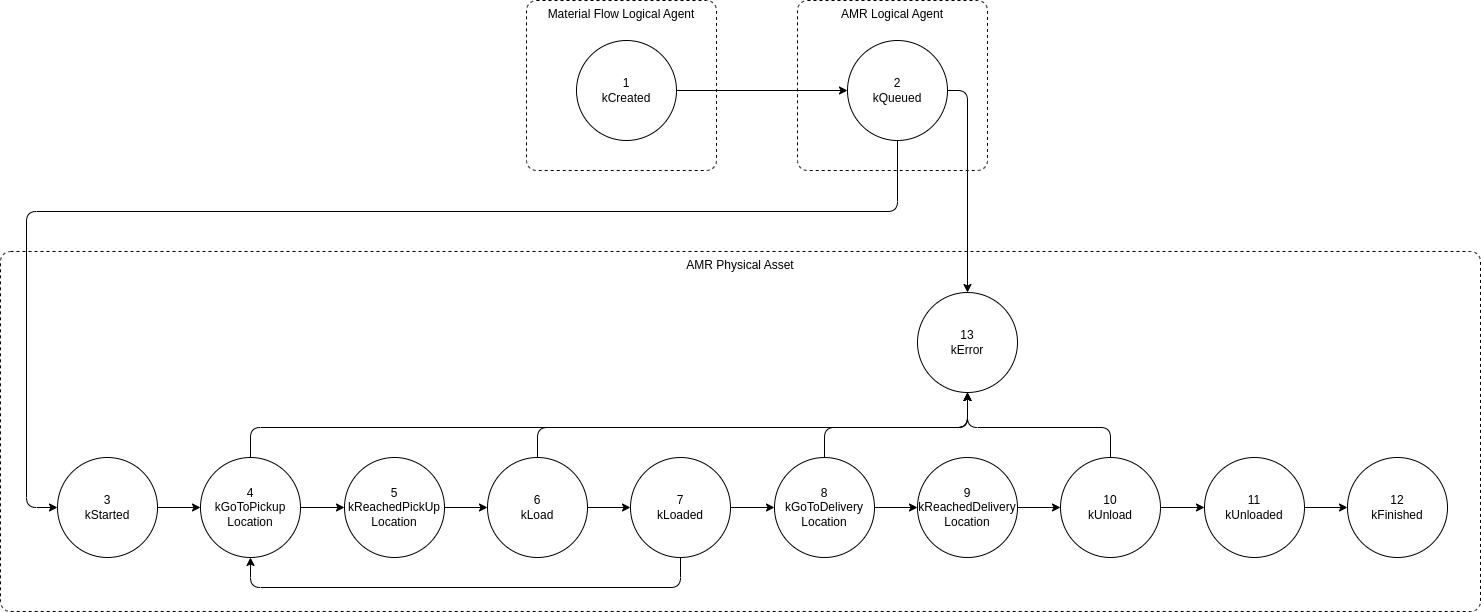

The diagram above was exported from draw.io. Its source (the exported page's mxGraphModel, read from the mxfile embedded in the PNG):
<mxGraphModel dx="4437" dy="1518" grid="1" gridSize="10" guides="1" tooltips="1" connect="1" arrows="1" fold="1" page="1" pageScale="1" pageWidth="827" pageHeight="1169" math="0" shadow="0">
  <root>
    <mxCell id="WIyWlLk6GJQsqaUBKTNV-0" />
    <mxCell id="WIyWlLk6GJQsqaUBKTNV-1" parent="WIyWlLk6GJQsqaUBKTNV-0" />
    <mxCell id="Ett1Lp3eDHxWMaNe5WvE-15" style="edgeStyle=orthogonalEdgeStyle;rounded=1;orthogonalLoop=1;jettySize=auto;html=1;entryX=0;entryY=0.5;entryDx=0;entryDy=0;" parent="WIyWlLk6GJQsqaUBKTNV-1" source="Ett1Lp3eDHxWMaNe5WvE-1" target="Ett1Lp3eDHxWMaNe5WvE-2" edge="1">
      <mxGeometry relative="1" as="geometry">
        <Array as="points">
          <mxPoint x="691" y="480" />
          <mxPoint x="-180" y="480" />
          <mxPoint x="-180" y="776" />
        </Array>
      </mxGeometry>
    </mxCell>
    <mxCell id="Ett1Lp3eDHxWMaNe5WvE-34" value="AMR Physical Asset" style="html=1;align=center;verticalAlign=top;rounded=1;absoluteArcSize=1;arcSize=20;dashed=1;whiteSpace=wrap;fillColor=none;container=0;" parent="WIyWlLk6GJQsqaUBKTNV-1" vertex="1">
      <mxGeometry x="-206" y="520" width="1480" height="360" as="geometry" />
    </mxCell>
    <mxCell id="Ett1Lp3eDHxWMaNe5WvE-2" value="3&lt;br&gt;kStarted" style="ellipse;whiteSpace=wrap;html=1;aspect=fixed;rounded=1;container=0;" parent="WIyWlLk6GJQsqaUBKTNV-1" vertex="1">
      <mxGeometry x="-149" y="726" width="100" height="100" as="geometry" />
    </mxCell>
    <mxCell id="Ett1Lp3eDHxWMaNe5WvE-4" value="4&lt;br&gt;kGoToPickup&lt;br&gt;Location" style="ellipse;whiteSpace=wrap;html=1;aspect=fixed;rounded=1;container=0;" parent="WIyWlLk6GJQsqaUBKTNV-1" vertex="1">
      <mxGeometry x="-6" y="726" width="100" height="100" as="geometry" />
    </mxCell>
    <mxCell id="Ett1Lp3eDHxWMaNe5WvE-16" style="edgeStyle=orthogonalEdgeStyle;rounded=1;orthogonalLoop=1;jettySize=auto;html=1;exitX=1;exitY=0.5;exitDx=0;exitDy=0;entryX=0;entryY=0.5;entryDx=0;entryDy=0;" parent="WIyWlLk6GJQsqaUBKTNV-1" source="Ett1Lp3eDHxWMaNe5WvE-2" target="Ett1Lp3eDHxWMaNe5WvE-4" edge="1">
      <mxGeometry relative="1" as="geometry" />
    </mxCell>
    <mxCell id="Ett1Lp3eDHxWMaNe5WvE-5" value="5&lt;br&gt;kReachedPickUp&lt;br&gt;Location" style="ellipse;whiteSpace=wrap;html=1;aspect=fixed;rounded=1;container=0;" parent="WIyWlLk6GJQsqaUBKTNV-1" vertex="1">
      <mxGeometry x="138" y="726" width="100" height="100" as="geometry" />
    </mxCell>
    <mxCell id="Ett1Lp3eDHxWMaNe5WvE-17" style="edgeStyle=orthogonalEdgeStyle;rounded=1;orthogonalLoop=1;jettySize=auto;html=1;exitX=1;exitY=0.5;exitDx=0;exitDy=0;" parent="WIyWlLk6GJQsqaUBKTNV-1" source="Ett1Lp3eDHxWMaNe5WvE-4" target="Ett1Lp3eDHxWMaNe5WvE-5" edge="1">
      <mxGeometry relative="1" as="geometry" />
    </mxCell>
    <mxCell id="Ett1Lp3eDHxWMaNe5WvE-6" value="6&lt;br&gt;kLoad" style="ellipse;whiteSpace=wrap;html=1;aspect=fixed;rounded=1;container=0;" parent="WIyWlLk6GJQsqaUBKTNV-1" vertex="1">
      <mxGeometry x="281" y="726" width="100" height="100" as="geometry" />
    </mxCell>
    <mxCell id="Ett1Lp3eDHxWMaNe5WvE-18" style="edgeStyle=orthogonalEdgeStyle;rounded=1;orthogonalLoop=1;jettySize=auto;html=1;exitX=1;exitY=0.5;exitDx=0;exitDy=0;entryX=0;entryY=0.5;entryDx=0;entryDy=0;" parent="WIyWlLk6GJQsqaUBKTNV-1" source="Ett1Lp3eDHxWMaNe5WvE-5" target="Ett1Lp3eDHxWMaNe5WvE-6" edge="1">
      <mxGeometry relative="1" as="geometry" />
    </mxCell>
    <mxCell id="Ett1Lp3eDHxWMaNe5WvE-21" style="edgeStyle=orthogonalEdgeStyle;rounded=1;orthogonalLoop=1;jettySize=auto;html=1;" parent="WIyWlLk6GJQsqaUBKTNV-1" source="Ett1Lp3eDHxWMaNe5WvE-7" target="Ett1Lp3eDHxWMaNe5WvE-4" edge="1">
      <mxGeometry relative="1" as="geometry">
        <Array as="points">
          <mxPoint x="474" y="856" />
          <mxPoint x="44" y="856" />
        </Array>
      </mxGeometry>
    </mxCell>
    <mxCell id="Ett1Lp3eDHxWMaNe5WvE-7" value="7&lt;br&gt;kLoaded" style="ellipse;whiteSpace=wrap;html=1;aspect=fixed;rounded=1;container=0;" parent="WIyWlLk6GJQsqaUBKTNV-1" vertex="1">
      <mxGeometry x="424" y="726" width="100" height="100" as="geometry" />
    </mxCell>
    <mxCell id="Ett1Lp3eDHxWMaNe5WvE-19" style="edgeStyle=orthogonalEdgeStyle;rounded=1;orthogonalLoop=1;jettySize=auto;html=1;exitX=1;exitY=0.5;exitDx=0;exitDy=0;" parent="WIyWlLk6GJQsqaUBKTNV-1" source="Ett1Lp3eDHxWMaNe5WvE-6" target="Ett1Lp3eDHxWMaNe5WvE-7" edge="1">
      <mxGeometry relative="1" as="geometry" />
    </mxCell>
    <mxCell id="Ett1Lp3eDHxWMaNe5WvE-8" value="8&lt;br&gt;kGoToDelivery&lt;br&gt;Location" style="ellipse;whiteSpace=wrap;html=1;aspect=fixed;rounded=1;container=0;" parent="WIyWlLk6GJQsqaUBKTNV-1" vertex="1">
      <mxGeometry x="568" y="726" width="100" height="100" as="geometry" />
    </mxCell>
    <mxCell id="Ett1Lp3eDHxWMaNe5WvE-20" style="edgeStyle=orthogonalEdgeStyle;rounded=1;orthogonalLoop=1;jettySize=auto;html=1;exitX=1;exitY=0.5;exitDx=0;exitDy=0;entryX=0;entryY=0.5;entryDx=0;entryDy=0;" parent="WIyWlLk6GJQsqaUBKTNV-1" source="Ett1Lp3eDHxWMaNe5WvE-7" target="Ett1Lp3eDHxWMaNe5WvE-8" edge="1">
      <mxGeometry relative="1" as="geometry" />
    </mxCell>
    <mxCell id="Ett1Lp3eDHxWMaNe5WvE-9" value="9&lt;br&gt;kReachedDelivery&lt;br&gt;Location" style="ellipse;whiteSpace=wrap;html=1;aspect=fixed;rounded=1;container=0;" parent="WIyWlLk6GJQsqaUBKTNV-1" vertex="1">
      <mxGeometry x="711" y="726" width="100" height="100" as="geometry" />
    </mxCell>
    <mxCell id="Ett1Lp3eDHxWMaNe5WvE-22" style="edgeStyle=orthogonalEdgeStyle;rounded=1;orthogonalLoop=1;jettySize=auto;html=1;exitX=1;exitY=0.5;exitDx=0;exitDy=0;" parent="WIyWlLk6GJQsqaUBKTNV-1" source="Ett1Lp3eDHxWMaNe5WvE-8" target="Ett1Lp3eDHxWMaNe5WvE-9" edge="1">
      <mxGeometry relative="1" as="geometry" />
    </mxCell>
    <mxCell id="Ett1Lp3eDHxWMaNe5WvE-10" value="10&lt;br&gt;kUnload" style="ellipse;whiteSpace=wrap;html=1;aspect=fixed;rounded=1;container=0;" parent="WIyWlLk6GJQsqaUBKTNV-1" vertex="1">
      <mxGeometry x="854" y="726" width="100" height="100" as="geometry" />
    </mxCell>
    <mxCell id="Ett1Lp3eDHxWMaNe5WvE-23" style="edgeStyle=orthogonalEdgeStyle;rounded=1;orthogonalLoop=1;jettySize=auto;html=1;exitX=1;exitY=0.5;exitDx=0;exitDy=0;entryX=0;entryY=0.5;entryDx=0;entryDy=0;" parent="WIyWlLk6GJQsqaUBKTNV-1" source="Ett1Lp3eDHxWMaNe5WvE-9" target="Ett1Lp3eDHxWMaNe5WvE-10" edge="1">
      <mxGeometry relative="1" as="geometry" />
    </mxCell>
    <mxCell id="Ett1Lp3eDHxWMaNe5WvE-11" value="11&lt;br&gt;kUnloaded" style="ellipse;whiteSpace=wrap;html=1;aspect=fixed;rounded=1;container=0;" parent="WIyWlLk6GJQsqaUBKTNV-1" vertex="1">
      <mxGeometry x="998" y="726" width="100" height="100" as="geometry" />
    </mxCell>
    <mxCell id="Ett1Lp3eDHxWMaNe5WvE-24" style="edgeStyle=orthogonalEdgeStyle;rounded=1;orthogonalLoop=1;jettySize=auto;html=1;exitX=1;exitY=0.5;exitDx=0;exitDy=0;entryX=0;entryY=0.5;entryDx=0;entryDy=0;" parent="WIyWlLk6GJQsqaUBKTNV-1" source="Ett1Lp3eDHxWMaNe5WvE-10" target="Ett1Lp3eDHxWMaNe5WvE-11" edge="1">
      <mxGeometry relative="1" as="geometry" />
    </mxCell>
    <mxCell id="Ett1Lp3eDHxWMaNe5WvE-12" value="12&lt;br&gt;kFinished" style="ellipse;whiteSpace=wrap;html=1;aspect=fixed;rounded=1;container=0;" parent="WIyWlLk6GJQsqaUBKTNV-1" vertex="1">
      <mxGeometry x="1141" y="726" width="100" height="100" as="geometry" />
    </mxCell>
    <mxCell id="Ett1Lp3eDHxWMaNe5WvE-25" style="edgeStyle=orthogonalEdgeStyle;rounded=1;orthogonalLoop=1;jettySize=auto;html=1;exitX=1;exitY=0.5;exitDx=0;exitDy=0;entryX=0;entryY=0.5;entryDx=0;entryDy=0;" parent="WIyWlLk6GJQsqaUBKTNV-1" source="Ett1Lp3eDHxWMaNe5WvE-11" target="Ett1Lp3eDHxWMaNe5WvE-12" edge="1">
      <mxGeometry relative="1" as="geometry" />
    </mxCell>
    <mxCell id="Ett1Lp3eDHxWMaNe5WvE-27" value="13&lt;br&gt;kError" style="ellipse;whiteSpace=wrap;html=1;aspect=fixed;rounded=1;container=0;" parent="WIyWlLk6GJQsqaUBKTNV-1" vertex="1">
      <mxGeometry x="711" y="561" width="100" height="100" as="geometry" />
    </mxCell>
    <mxCell id="Ett1Lp3eDHxWMaNe5WvE-28" style="edgeStyle=orthogonalEdgeStyle;rounded=1;orthogonalLoop=1;jettySize=auto;html=1;" parent="WIyWlLk6GJQsqaUBKTNV-1" source="Ett1Lp3eDHxWMaNe5WvE-4" target="Ett1Lp3eDHxWMaNe5WvE-27" edge="1">
      <mxGeometry relative="1" as="geometry">
        <Array as="points">
          <mxPoint x="44" y="696" />
          <mxPoint x="761" y="696" />
        </Array>
      </mxGeometry>
    </mxCell>
    <mxCell id="Ett1Lp3eDHxWMaNe5WvE-29" style="edgeStyle=orthogonalEdgeStyle;rounded=1;orthogonalLoop=1;jettySize=auto;html=1;" parent="WIyWlLk6GJQsqaUBKTNV-1" source="Ett1Lp3eDHxWMaNe5WvE-6" target="Ett1Lp3eDHxWMaNe5WvE-27" edge="1">
      <mxGeometry relative="1" as="geometry">
        <mxPoint x="524" y="726" as="targetPoint" />
        <Array as="points">
          <mxPoint x="331" y="696" />
          <mxPoint x="761" y="696" />
        </Array>
      </mxGeometry>
    </mxCell>
    <mxCell id="Ett1Lp3eDHxWMaNe5WvE-31" style="edgeStyle=orthogonalEdgeStyle;rounded=1;orthogonalLoop=1;jettySize=auto;html=1;" parent="WIyWlLk6GJQsqaUBKTNV-1" source="Ett1Lp3eDHxWMaNe5WvE-10" target="Ett1Lp3eDHxWMaNe5WvE-27" edge="1">
      <mxGeometry relative="1" as="geometry">
        <Array as="points">
          <mxPoint x="904" y="696" />
          <mxPoint x="761" y="696" />
        </Array>
      </mxGeometry>
    </mxCell>
    <mxCell id="Ett1Lp3eDHxWMaNe5WvE-30" style="edgeStyle=orthogonalEdgeStyle;rounded=1;orthogonalLoop=1;jettySize=auto;html=1;" parent="WIyWlLk6GJQsqaUBKTNV-1" source="Ett1Lp3eDHxWMaNe5WvE-8" target="Ett1Lp3eDHxWMaNe5WvE-27" edge="1">
      <mxGeometry relative="1" as="geometry">
        <mxPoint x="524" y="726" as="targetPoint" />
        <Array as="points">
          <mxPoint x="618" y="696" />
          <mxPoint x="761" y="696" />
        </Array>
      </mxGeometry>
    </mxCell>
    <mxCell id="Ett1Lp3eDHxWMaNe5WvE-32" value="Material Flow Logical Agent" style="html=1;align=center;verticalAlign=top;rounded=1;absoluteArcSize=1;arcSize=20;dashed=1;whiteSpace=wrap;fillColor=none;container=0;" parent="WIyWlLk6GJQsqaUBKTNV-1" vertex="1">
      <mxGeometry x="320" y="269" width="190" height="170" as="geometry" />
    </mxCell>
    <mxCell id="Ett1Lp3eDHxWMaNe5WvE-33" value="AMR Logical Agent" style="html=1;align=center;verticalAlign=top;rounded=1;absoluteArcSize=1;arcSize=20;dashed=1;whiteSpace=wrap;fillColor=none;container=0;" parent="WIyWlLk6GJQsqaUBKTNV-1" vertex="1">
      <mxGeometry x="591" y="269" width="190" height="170" as="geometry" />
    </mxCell>
    <mxCell id="Ett1Lp3eDHxWMaNe5WvE-0" value="1&lt;br&gt;kCreated" style="ellipse;whiteSpace=wrap;html=1;aspect=fixed;rounded=1;container=0;" parent="WIyWlLk6GJQsqaUBKTNV-1" vertex="1">
      <mxGeometry x="370" y="309" width="100" height="100" as="geometry" />
    </mxCell>
    <mxCell id="mwCDWtP1aSmnf6fSAyao-1" style="edgeStyle=orthogonalEdgeStyle;rounded=1;orthogonalLoop=1;jettySize=auto;html=1;exitX=1;exitY=0.5;exitDx=0;exitDy=0;" edge="1" parent="WIyWlLk6GJQsqaUBKTNV-1" source="Ett1Lp3eDHxWMaNe5WvE-1" target="Ett1Lp3eDHxWMaNe5WvE-27">
      <mxGeometry relative="1" as="geometry" />
    </mxCell>
    <mxCell id="Ett1Lp3eDHxWMaNe5WvE-1" value="2&lt;br&gt;kQueued" style="ellipse;whiteSpace=wrap;html=1;aspect=fixed;rounded=1;container=0;" parent="WIyWlLk6GJQsqaUBKTNV-1" vertex="1">
      <mxGeometry x="641" y="309" width="100" height="100" as="geometry" />
    </mxCell>
    <mxCell id="Ett1Lp3eDHxWMaNe5WvE-14" style="edgeStyle=orthogonalEdgeStyle;rounded=1;orthogonalLoop=1;jettySize=auto;html=1;exitX=1;exitY=0.5;exitDx=0;exitDy=0;entryX=0;entryY=0.5;entryDx=0;entryDy=0;" parent="WIyWlLk6GJQsqaUBKTNV-1" source="Ett1Lp3eDHxWMaNe5WvE-0" target="Ett1Lp3eDHxWMaNe5WvE-1" edge="1">
      <mxGeometry relative="1" as="geometry" />
    </mxCell>
    <mxCell id="mwCDWtP1aSmnf6fSAyao-0" style="edgeStyle=orthogonalEdgeStyle;rounded=1;orthogonalLoop=1;jettySize=auto;html=1;exitX=0.5;exitY=1;exitDx=0;exitDy=0;entryX=0.5;entryY=1;entryDx=0;entryDy=0;" edge="1" parent="WIyWlLk6GJQsqaUBKTNV-1" source="Ett1Lp3eDHxWMaNe5WvE-27" target="Ett1Lp3eDHxWMaNe5WvE-27">
      <mxGeometry relative="1" as="geometry" />
    </mxCell>
  </root>
</mxGraphModel>